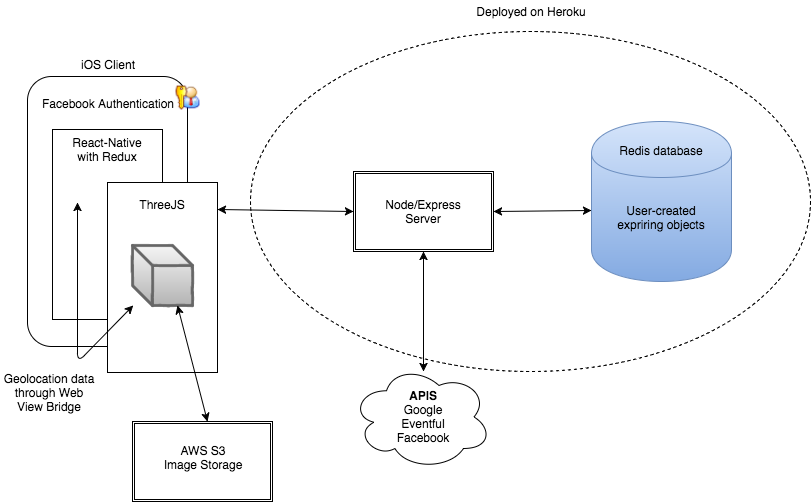

The diagram above was exported from draw.io. Its source (the exported page's mxGraphModel, read from the mxfile embedded in the PNG):
<mxGraphModel dx="1194" dy="875" grid="1" gridSize="10" guides="1" tooltips="1" connect="1" arrows="1" fold="1" page="1" pageScale="1" pageWidth="1100" pageHeight="850" background="#ffffff" math="0" shadow="0">
  <root>
    <mxCell id="0" />
    <mxCell id="1" parent="0" />
    <mxCell id="617a54071a6f53e4-4" value="" style="shape=ext;double=1;whiteSpace=wrap;html=1;" vertex="1" parent="1">
      <mxGeometry x="165" y="470" width="140" height="80" as="geometry" />
    </mxCell>
    <mxCell id="428526e9d16edf4b-3" value="" style="ellipse;whiteSpace=wrap;html=1;fillColor=none;dashed=1;" vertex="1" parent="1">
      <mxGeometry x="283" y="80" width="560" height="340" as="geometry" />
    </mxCell>
    <mxCell id="4f5138645fee7b91-13" value="" style="ellipse;shape=cloud;whiteSpace=wrap;html=1;" vertex="1" parent="1">
      <mxGeometry x="384" y="413" width="140" height="105" as="geometry" />
    </mxCell>
    <mxCell id="4f5138645fee7b91-1" value="" style="shape=cylinder;whiteSpace=wrap;html=1;plain-blue" vertex="1" parent="1">
      <mxGeometry x="624" y="170" width="140" height="160" as="geometry" />
    </mxCell>
    <mxCell id="4f5138645fee7b91-2" value="" style="shape=ext;double=1;whiteSpace=wrap;html=1;" vertex="1" parent="1">
      <mxGeometry x="386" y="220" width="140" height="80" as="geometry" />
    </mxCell>
    <mxCell id="4f5138645fee7b91-3" value="" style="rounded=1;whiteSpace=wrap;html=1;glass=0;shadow=0;comic=0;strokeWidth=1;" vertex="1" parent="1">
      <mxGeometry x="60" y="125" width="160" height="270" as="geometry" />
    </mxCell>
    <mxCell id="4f5138645fee7b91-4" value="" style="endArrow=classic;startArrow=classic;html=1;exitX=1;exitY=0.5;entryX=0;entryY=0.403;entryPerimeter=0;" edge="1" parent="1" source="428526e9d16edf4b-1" target="428526e9d16edf4b-17">
      <mxGeometry width="50" height="50" relative="1" as="geometry">
        <mxPoint x="536" y="258" as="sourcePoint" />
        <mxPoint x="646" y="258" as="targetPoint" />
      </mxGeometry>
    </mxCell>
    <mxCell id="4f5138645fee7b91-5" value="" style="endArrow=classic;startArrow=classic;html=1;entryX=0;entryY=0.5;exitX=1;exitY=0.75;" edge="1" parent="1" source="428526e9d16edf4b-11" target="4f5138645fee7b91-2">
      <mxGeometry width="50" height="50" relative="1" as="geometry">
        <mxPoint x="265" y="260" as="sourcePoint" />
        <mxPoint x="355" y="235" as="targetPoint" />
      </mxGeometry>
    </mxCell>
    <mxCell id="4f5138645fee7b91-11" value="" style="endArrow=classic;startArrow=classic;html=1;entryX=0.5;entryY=1;" edge="1" parent="1" target="4f5138645fee7b91-2">
      <mxGeometry width="50" height="50" relative="1" as="geometry">
        <mxPoint x="456" y="420" as="sourcePoint" />
        <mxPoint x="481" y="340" as="targetPoint" />
      </mxGeometry>
    </mxCell>
    <mxCell id="4f5138645fee7b91-12" value="&lt;div&gt;&lt;b&gt;APIS&lt;/b&gt;&lt;/div&gt;Google&lt;div&gt;Eventful&lt;/div&gt;&lt;div&gt;Facebook&lt;/div&gt;" style="text;html=1;strokeColor=none;fillColor=none;align=center;verticalAlign=middle;whiteSpace=wrap;" vertex="1" parent="1">
      <mxGeometry x="395" y="440" width="120" height="50" as="geometry" />
    </mxCell>
    <mxCell id="428526e9d16edf4b-1" value="Node/Express&lt;div&gt;Server&lt;/div&gt;" style="text;html=1;strokeColor=none;fillColor=none;align=center;verticalAlign=middle;whiteSpace=wrap;" vertex="1" parent="1">
      <mxGeometry x="386" y="220" width="140" height="80" as="geometry" />
    </mxCell>
    <mxCell id="428526e9d16edf4b-4" value="Deployed on Heroku" style="text;html=1;strokeColor=none;fillColor=none;align=center;verticalAlign=middle;whiteSpace=wrap;dashed=1;" vertex="1" parent="1">
      <mxGeometry x="504" y="50" width="120" height="20" as="geometry" />
    </mxCell>
    <mxCell id="428526e9d16edf4b-5" value="Redis database" style="text;html=1;strokeColor=none;fillColor=none;align=center;verticalAlign=middle;whiteSpace=wrap;dashed=1;" vertex="1" parent="1">
      <mxGeometry x="626" y="184" width="136" height="30" as="geometry" />
    </mxCell>
    <mxCell id="428526e9d16edf4b-7" value="" style="whiteSpace=wrap;html=1;fillColor=none;" vertex="1" parent="1">
      <mxGeometry x="85" y="178" width="110" height="190" as="geometry" />
    </mxCell>
    <mxCell id="428526e9d16edf4b-8" value="" style="whiteSpace=wrap;html=1;fillColor=#ffffff;" vertex="1" parent="1">
      <mxGeometry x="140" y="231" width="110" height="190" as="geometry" />
    </mxCell>
    <mxCell id="428526e9d16edf4b-9" value="iOS Client" style="text;html=1;strokeColor=none;fillColor=none;align=center;verticalAlign=middle;whiteSpace=wrap;" vertex="1" parent="1">
      <mxGeometry x="60" y="103" width="160" height="20" as="geometry" />
    </mxCell>
    <mxCell id="428526e9d16edf4b-10" value="React-Native&lt;div&gt;with Redux&lt;/div&gt;" style="text;html=1;strokeColor=none;fillColor=none;align=center;verticalAlign=middle;whiteSpace=wrap;" vertex="1" parent="1">
      <mxGeometry x="85" y="188" width="110" height="20" as="geometry" />
    </mxCell>
    <mxCell id="428526e9d16edf4b-11" value="ThreeJS" style="text;html=1;strokeColor=none;fillColor=none;align=center;verticalAlign=middle;whiteSpace=wrap;" vertex="1" parent="1">
      <mxGeometry x="140" y="243" width="110" height="20" as="geometry" />
    </mxCell>
    <mxCell id="428526e9d16edf4b-12" value="" style="shape=cube;whiteSpace=wrap;html=1;plain-gray;shadow=0;comic=1;strokeWidth=3;" vertex="1" parent="1">
      <mxGeometry x="165" y="294" width="60" height="60" as="geometry" />
    </mxCell>
    <mxCell id="428526e9d16edf4b-15" value="Facebook Authentication" style="text;html=1;strokeColor=none;fillColor=none;align=center;verticalAlign=middle;whiteSpace=wrap;shadow=0;comic=1;" vertex="1" parent="1">
      <mxGeometry x="60" y="142" width="160" height="20" as="geometry" />
    </mxCell>
    <mxCell id="428526e9d16edf4b-17" value="User-created&lt;div&gt;expriring objects&lt;/div&gt;" style="text;html=1;strokeColor=none;fillColor=none;align=center;verticalAlign=middle;whiteSpace=wrap;shadow=0;comic=1;" vertex="1" parent="1">
      <mxGeometry x="624" y="230" width="140" height="72" as="geometry" />
    </mxCell>
    <mxCell id="428526e9d16edf4b-20" value="" style="shape=image;html=1;verticalAlign=top;verticalLabelPosition=bottom;labelBackgroundColor=#ffffff;imageAspect=0;aspect=fixed;image=https://cdn1.iconfinder.com/data/icons/nuvola2/48x48/actions/kgpg_identity.png;shadow=0;comic=1;strokeWidth=3;fillColor=#ffffff;" vertex="1" parent="1">
      <mxGeometry x="207" y="133" width="26" height="26" as="geometry" />
    </mxCell>
    <mxCell id="428526e9d16edf4b-23" value="Geolocation data through Web View Bridge" style="text;html=1;strokeColor=none;fillColor=none;align=center;verticalAlign=middle;whiteSpace=wrap;shadow=0;comic=1;" vertex="1" parent="1">
      <mxGeometry x="34" y="401" width="96" height="80" as="geometry" />
    </mxCell>
    <mxCell id="428526e9d16edf4b-25" value="" style="endArrow=classic;startArrow=classic;html=1;exitX=0.227;exitY=0.384;exitPerimeter=0;" edge="1" parent="1" source="428526e9d16edf4b-7" target="428526e9d16edf4b-12">
      <mxGeometry width="50" height="50" relative="1" as="geometry">
        <mxPoint x="100" y="379" as="sourcePoint" />
        <mxPoint x="170" y="581" as="targetPoint" />
        <Array as="points">
          <mxPoint x="110" y="411" />
        </Array>
      </mxGeometry>
    </mxCell>
    <mxCell id="617a54071a6f53e4-1" value="" style="endArrow=classic;startArrow=classic;html=1;entryX=0.75;entryY=1;" edge="1" parent="1" target="428526e9d16edf4b-12">
      <mxGeometry width="50" height="50" relative="1" as="geometry">
        <mxPoint x="240" y="470" as="sourcePoint" />
        <mxPoint x="290" y="456" as="targetPoint" />
      </mxGeometry>
    </mxCell>
    <mxCell id="617a54071a6f53e4-2" value="&lt;div&gt;AWS S3&lt;/div&gt;&lt;div&gt;Image Storage&lt;/div&gt;" style="text;html=1;strokeColor=none;fillColor=none;align=center;verticalAlign=middle;whiteSpace=wrap;" vertex="1" parent="1">
      <mxGeometry x="165" y="466" width="140" height="80" as="geometry" />
    </mxCell>
  </root>
</mxGraphModel>